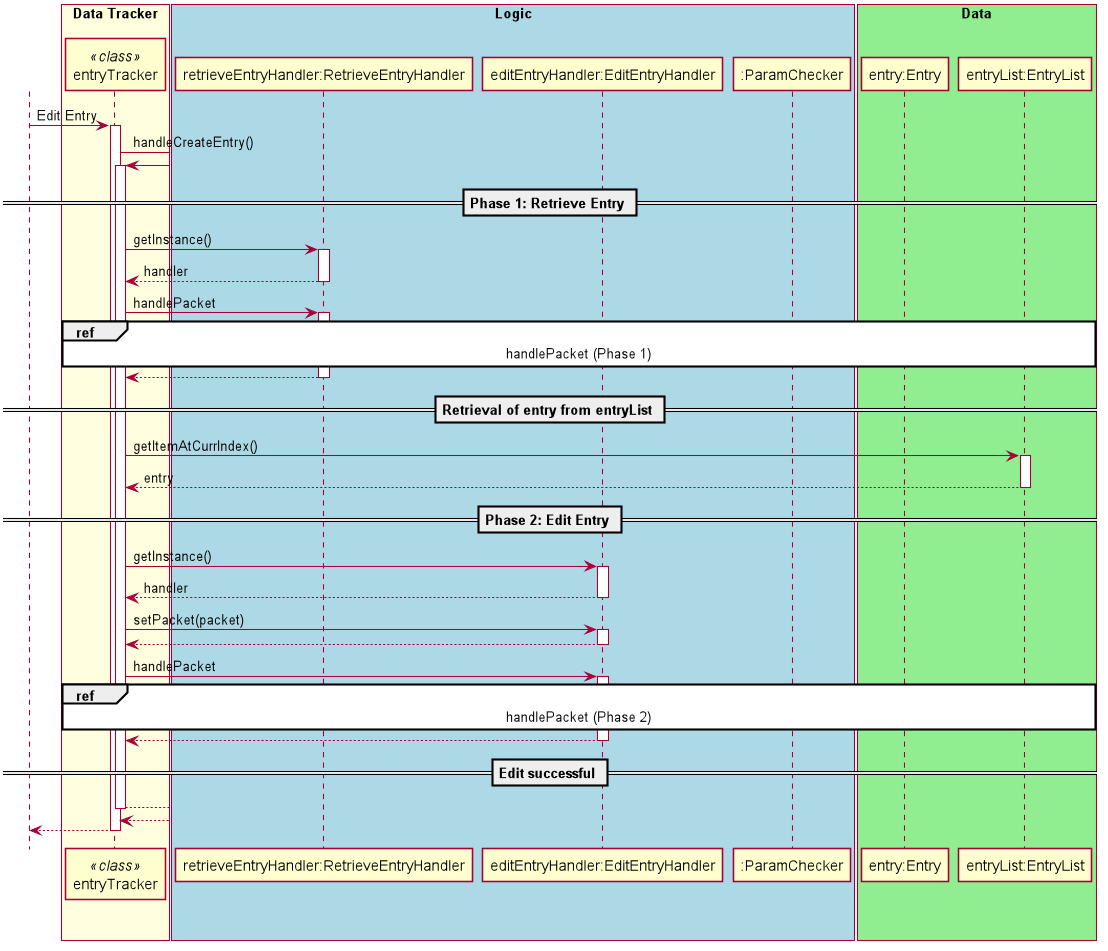

The diagram above was rendered by PlantUML. Its source (embedded in the PNG):
@startuml
autoactivate on
scale 1094 width
skinparam shadowing false
skinparam sequence {
ActorBorderColor white

ActorBackgroundColor white
ActorFontColor white
ActorFontSize 17
ActorFontName ""
}

actor User

box "Data Tracker" #LightYellow
participant entryTracker as entryTracker <<class>>
endBox

box "Logic" #LightBlue
participant "retrieveEntryHandler:RetrieveEntryHandler"
participant "editEntryHandler:EditEntryHandler"
participant ":ParamChecker"
endBox

box "Data" #LightGreen
participant "entry:Entry"
participant "entryList:EntryList"
endBox

User -> entryTracker: Edit Entry

entryTracker ->entryTracker: handleCreateEntry()
    == Phase 1: Retrieve Entry ==
   entryTracker-> "retrieveEntryHandler:RetrieveEntryHandler" : getInstance()
    return handler

       entryTracker-> "retrieveEntryHandler:RetrieveEntryHandler" : handlePacket
            ref over entryTracker, "retrieveEntryHandler:RetrieveEntryHandler", ":ParamChecker","entryList:EntryList" : handlePacket (Phase 1) 

       return

    == Retrieval of entry from entryList ==
    entryTracker -> "entryList:EntryList" : getItemAtCurrIndex()
    return entry

    == Phase 2: Edit Entry ==
       entryTracker-> "editEntryHandler:EditEntryHandler" : getInstance()
        return handler
        entryTracker -> "editEntryHandler:EditEntryHandler" : setPacket(packet)
        return
        entryTracker -> "editEntryHandler:EditEntryHandler" : handlePacket
                        ref over entryTracker, "retrieveEntryHandler:RetrieveEntryHandler", ":ParamChecker","entryList:EntryList" : handlePacket (Phase 2) 
       
        return
   == Edit successful ==
   return
return
@enduml